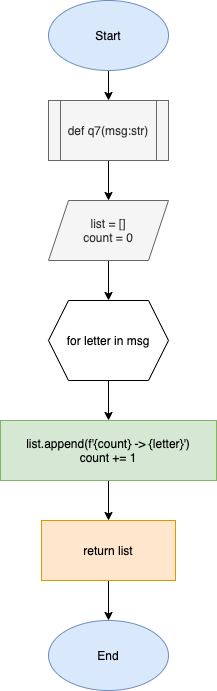

The diagram above was exported from draw.io. Its source (the exported page's mxGraphModel, read from the mxfile embedded in the PNG):
<mxGraphModel dx="946" dy="646" grid="1" gridSize="10" guides="1" tooltips="1" connect="1" arrows="1" fold="1" page="1" pageScale="1" pageWidth="827" pageHeight="1169" math="0" shadow="0">
  <root>
    <mxCell id="0" />
    <mxCell id="1" parent="0" />
    <mxCell id="oDx0m_CZQhZi239UvWX_-4" value="" style="edgeStyle=orthogonalEdgeStyle;rounded=0;orthogonalLoop=1;jettySize=auto;html=1;" edge="1" parent="1" source="oDx0m_CZQhZi239UvWX_-1" target="oDx0m_CZQhZi239UvWX_-2">
      <mxGeometry relative="1" as="geometry" />
    </mxCell>
    <mxCell id="oDx0m_CZQhZi239UvWX_-1" value="Start" style="ellipse;whiteSpace=wrap;html=1;fillColor=#dae8fc;strokeColor=#6c8ebf;" vertex="1" parent="1">
      <mxGeometry x="354" y="80" width="120" height="70" as="geometry" />
    </mxCell>
    <mxCell id="oDx0m_CZQhZi239UvWX_-5" value="" style="edgeStyle=orthogonalEdgeStyle;rounded=0;orthogonalLoop=1;jettySize=auto;html=1;" edge="1" parent="1" source="oDx0m_CZQhZi239UvWX_-2" target="oDx0m_CZQhZi239UvWX_-3">
      <mxGeometry relative="1" as="geometry" />
    </mxCell>
    <mxCell id="oDx0m_CZQhZi239UvWX_-2" value="def q7(msg:str)" style="shape=process;whiteSpace=wrap;html=1;backgroundOutline=1;fillColor=#f5f5f5;fontColor=#333333;strokeColor=#666666;" vertex="1" parent="1">
      <mxGeometry x="354" y="180" width="120" height="60" as="geometry" />
    </mxCell>
    <mxCell id="oDx0m_CZQhZi239UvWX_-7" value="" style="edgeStyle=orthogonalEdgeStyle;rounded=0;orthogonalLoop=1;jettySize=auto;html=1;" edge="1" parent="1" source="oDx0m_CZQhZi239UvWX_-3" target="oDx0m_CZQhZi239UvWX_-6">
      <mxGeometry relative="1" as="geometry" />
    </mxCell>
    <mxCell id="oDx0m_CZQhZi239UvWX_-3" value="list = []&lt;br&gt;count = 0" style="shape=parallelogram;perimeter=parallelogramPerimeter;whiteSpace=wrap;html=1;fixedSize=1;fillColor=#f5f5f5;fontColor=#333333;strokeColor=#666666;" vertex="1" parent="1">
      <mxGeometry x="354" y="280" width="120" height="60" as="geometry" />
    </mxCell>
    <mxCell id="oDx0m_CZQhZi239UvWX_-9" value="" style="edgeStyle=orthogonalEdgeStyle;rounded=0;orthogonalLoop=1;jettySize=auto;html=1;" edge="1" parent="1" source="oDx0m_CZQhZi239UvWX_-6" target="oDx0m_CZQhZi239UvWX_-8">
      <mxGeometry relative="1" as="geometry" />
    </mxCell>
    <mxCell id="oDx0m_CZQhZi239UvWX_-6" value="for letter in msg" style="shape=hexagon;perimeter=hexagonPerimeter2;whiteSpace=wrap;html=1;fixedSize=1;" vertex="1" parent="1">
      <mxGeometry x="354" y="380" width="120" height="80" as="geometry" />
    </mxCell>
    <mxCell id="oDx0m_CZQhZi239UvWX_-11" value="" style="edgeStyle=orthogonalEdgeStyle;rounded=0;orthogonalLoop=1;jettySize=auto;html=1;" edge="1" parent="1" source="oDx0m_CZQhZi239UvWX_-8" target="oDx0m_CZQhZi239UvWX_-10">
      <mxGeometry relative="1" as="geometry" />
    </mxCell>
    <mxCell id="oDx0m_CZQhZi239UvWX_-8" value="list.append(f'{count} -&amp;gt; {letter}')&lt;br&gt;count += 1" style="rounded=0;whiteSpace=wrap;html=1;fillColor=#d5e8d4;strokeColor=#82b366;" vertex="1" parent="1">
      <mxGeometry x="306" y="500" width="216" height="60" as="geometry" />
    </mxCell>
    <mxCell id="oDx0m_CZQhZi239UvWX_-13" value="" style="edgeStyle=orthogonalEdgeStyle;rounded=0;orthogonalLoop=1;jettySize=auto;html=1;" edge="1" parent="1" source="oDx0m_CZQhZi239UvWX_-10" target="oDx0m_CZQhZi239UvWX_-12">
      <mxGeometry relative="1" as="geometry" />
    </mxCell>
    <mxCell id="oDx0m_CZQhZi239UvWX_-10" value="return list" style="rounded=0;whiteSpace=wrap;html=1;fillColor=#ffe6cc;strokeColor=#d79b00;" vertex="1" parent="1">
      <mxGeometry x="347" y="600" width="134" height="60" as="geometry" />
    </mxCell>
    <mxCell id="oDx0m_CZQhZi239UvWX_-12" value="End" style="ellipse;whiteSpace=wrap;html=1;fillColor=#dae8fc;strokeColor=#6c8ebf;" vertex="1" parent="1">
      <mxGeometry x="354" y="700" width="120" height="70" as="geometry" />
    </mxCell>
  </root>
</mxGraphModel>